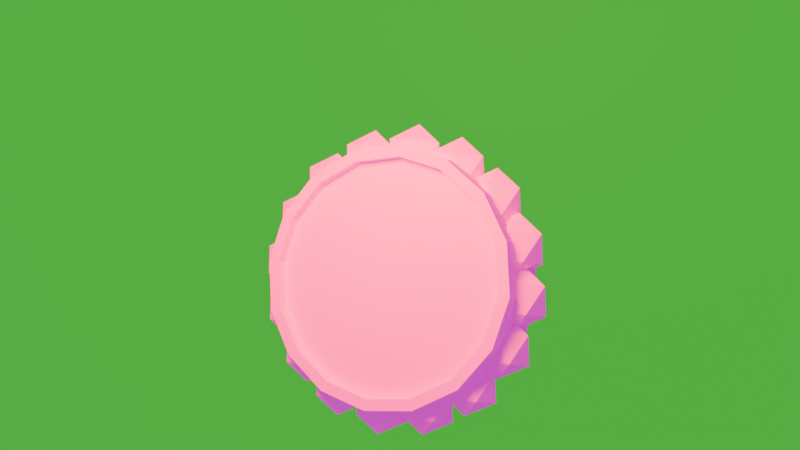 # Source: key.blend  (saved by Blender 4.2.66; exported with 4.5.12 LTS)
import bpy
from mathutils import Matrix  # noqa: F401  (used for matrix-valued properties, if any)

bpy.ops.wm.read_factory_settings(use_empty=True)
scene = bpy.context.scene
scene.name = 'Scene'

# ---- collections
col_key = bpy.data.collections.new('key'); scene.collection.children.link(col_key)
col_key.hide_render = True
col_biscuit = bpy.data.collections.new('biscuit'); scene.collection.children.link(col_biscuit)

# ---- images (referenced by path relative to the original .blend; pixels are not part of the script)
import os
ASSET_DIR = os.environ.get("B2B_ASSET_DIR", "")  # directory of the original .blend (textures are referenced by path, not embedded)
HERE = os.path.dirname(os.path.abspath(__file__))  # packed textures are extracted next to this script under _unpacked/

def load_image(name, relpath, width, height, colorspace="sRGB"):
    """Load a texture the original file referenced (path relative to the .blend, or extracted next to this script)."""
    p = next((c for c in (os.path.join(HERE, relpath), os.path.join(ASSET_DIR, relpath)) if relpath and os.path.exists(c)), "")
    if p:
        img = bpy.data.images.load(p, check_existing=True)
        img.name = name
    else:  # same state as the original file: an image datablock whose file is absent (Cycles renders it pink)
        img = bpy.data.images.new(name, width, height)
        img.source = "FILE"
        img.filepath = "//" + (relpath or name)
    img.colorspace_settings.name = colorspace
    return img
img_tex_png = load_image('tex.png', 'tex.png', 1024, 1024, 'sRGB')
img_cookie_tex_png = load_image('cookie tex.png', 'cookie tex.png', 1024, 1024, 'sRGB')

# ---- materials (node trees are filled in below, after node groups)
mat_material = bpy.data.materials.new('Material')
mat_gold = bpy.data.materials.new('gold')
mat_cookie = bpy.data.materials.new('cookie')

# ---- node groups
ng_spawner = bpy.data.node_groups.new('spawner', 'GeometryNodeTree')
_s = ng_spawner.interface.new_socket(name='Geometry', in_out='OUTPUT', socket_type='NodeSocketGeometry')
_s = ng_spawner.interface.new_socket(name='Geometry', in_out='INPUT', socket_type='NodeSocketGeometry')
ng_spawner.is_modifier = True
# nodes of 'spawner' reference scene objects; filled in after objects exist

# ---- material node trees
mat_material.use_nodes = True; mat_material.node_tree.nodes.clear()
_N = mat_material.node_tree.nodes; _L = mat_material.node_tree.links
n0 = _N.new('ShaderNodeBsdfPrincipled'); n0.name = 'Principled BSDF'; n0.location = (10, 300)
n0.inputs[0].default_value = (0.009503, 0.8001, 0.01695, 1.0)
n1 = _N.new('ShaderNodeOutputMaterial'); n1.name = 'Material Output'; n1.location = (300, 300)
_L.new(n0.outputs[0], n1.inputs[0])
n1.is_active_output = True
mat_gold.use_nodes = True; mat_gold.node_tree.nodes.clear()
_N = mat_gold.node_tree.nodes; _L = mat_gold.node_tree.links
n0 = _N.new('ShaderNodeBsdfPrincipled'); n0.name = 'Principled BSDF'; n0.location = (10, 300)
n0.inputs[1].default_value = 0.7591
n0.inputs[2].default_value = 0.4459
n1 = _N.new('ShaderNodeOutputMaterial'); n1.name = 'Material Output'; n1.location = (300, 300)
n2 = _N.new('ShaderNodeTexImage'); n2.name = 'Image Texture'; n2.location = (-280, 275)
n2.image = img_tex_png
n2.interpolation = 'Closest'
_L.new(n0.outputs[0], n1.inputs[0])
_L.new(n2.outputs[0], n0.inputs[0])
n1.is_active_output = True
mat_cookie.use_nodes = True; mat_cookie.node_tree.nodes.clear()
_N = mat_cookie.node_tree.nodes; _L = mat_cookie.node_tree.links
n0 = _N.new('ShaderNodeBsdfPrincipled'); n0.name = 'Principled BSDF'; n0.location = (10, 300)
n0.inputs[2].default_value = 1.0
n0.inputs[3].default_value = 1.32
n1 = _N.new('ShaderNodeOutputMaterial'); n1.name = 'Material Output'; n1.location = (300, 300)
n2 = _N.new('ShaderNodeTexImage'); n2.name = 'Image Texture'; n2.location = (-280, 275)
n2.image = img_cookie_tex_png
n2.interpolation = 'Closest'
_L.new(n0.outputs[0], n1.inputs[0])
_L.new(n2.outputs[0], n0.inputs[0])
n1.is_active_output = True

# ---- world
world_world = bpy.data.worlds.new('World'); scene.world = world_world
world_world.use_nodes = True; world_world.node_tree.nodes.clear()
_N = world_world.node_tree.nodes; _L = world_world.node_tree.links
n0 = _N.new('ShaderNodeOutputWorld'); n0.name = 'World Output'; n0.location = (300, 300)
n1 = _N.new('ShaderNodeBackground'); n1.name = 'Background'; n1.location = (10, 300)
n1.inputs[0].default_value = (0.3848, 0.3388, 0.3358, 1.0)
n1.inputs[1].default_value = 2.0
_L.new(n1.outputs[0], n0.inputs[0])
n0.is_active_output = True
world_world.color = (0.05088, 0.05088, 0.05088)
world_world.sun_shadow_jitter_overblur = 0.0

# ---- cameras
cam_camera = bpy.data.cameras.new('Camera')
cam_camera.clip_end = 100.0
cam_camera.ortho_scale = 7.314

# ---- lights
light_point = bpy.data.lights.new('Point', 'POINT')
light_point.color = (1.0, 0.1165, 0.01605)
light_point.energy = 2500.0
light_point.shadow_soft_size = 0.86

# ---- meshes
me_plane = bpy.data.meshes.new('Plane')
me_plane.from_pydata([(-1.0, -1.0, 0.0), (1.0, -1.0, 0.0), (-1.0, 1.0, 0.0), (1.0, 1.0, 0.0)], [], [(0, 1, 3, 2)])
_uv = me_plane.uv_layers.new(name='UVMap')
_uv.uv.foreach_set('vector', [0.0, 0.0, 1.0, 0.0, 1.0, 1.0, 0.0, 1.0])
me_plane.materials.append(mat_material)
me_plane.update()
me_cylinder = bpy.data.meshes.new('Cylinder')
me_cylinder.from_pydata([(0.0, 0.1683, -0.4365), (0.0, 0.1683, 1.259), (0.1458, 0.08415, -0.4365), (0.1458, 0.08415, 1.259), (0.1458, -0.08415, -0.4365), (0.1458, -0.08415, 1.259), (0.0, -0.1683, -0.4365), (0.0, -0.1683, 1.259), (-0.1458, -0.08415, -0.4365), (-0.1458, -0.08415, 1.259), (-0.1458, 0.08415, -0.4365), (-0.1458, 0.08415, 1.259), (0.0, 0.2077, -0.4365), (0.1798, 0.1038, -0.4365), (0.1798, -0.1038, -0.4365), (0.0, -0.2077, -0.4365), (-0.1798, -0.1038, -0.4365), (-0.1798, 0.1038, -0.4365), (0.0, 0.2077, -0.5774), (0.1798, 0.1038, -0.5774), (0.1798, -0.1038, -0.5774), (0.0, -0.2077, -0.5774), (-0.1798, -0.1038, -0.5774), (-0.1798, 0.1038, -0.5774), (0.0, 0.2682, -0.5774), (0.2323, 0.1341, -0.5774), (0.2323, -0.1341, -0.5774), (0.0, -0.2682, -0.5774), (-0.2323, -0.1341, -0.5774), (-0.2323, 0.1341, -0.5774), (-1.155e-07, 0.2682, -1.493), (0.2323, 0.1341, -1.493), (0.2323, -0.1341, -1.493), (-1.155e-07, -0.2682, -1.493), (-0.2323, -0.1341, -1.493), (-0.2323, 0.1341, -1.493)], [], [(0, 1, 3, 2), (2, 3, 5, 4), (4, 5, 7, 6), (6, 7, 9, 8), (3, 1, 11, 9, 7, 5), (8, 9, 11, 10), (10, 11, 1, 0), (2, 4, 14, 13), (12, 13, 19, 18), (8, 10, 17, 16), (0, 2, 13, 12), (4, 6, 15, 14), (10, 0, 12, 17), (6, 8, 16, 15), (22, 23, 29, 28), (17, 12, 18, 23), (15, 16, 22, 21), (13, 14, 20, 19), (16, 17, 23, 22), (14, 15, 21, 20), (29, 24, 30, 35), (20, 21, 27, 26), (18, 19, 25, 24), (23, 18, 24, 29), (21, 22, 28, 27), (19, 20, 26, 25), (30, 31, 32, 33, 34, 35), (27, 28, 34, 33), (25, 26, 32, 31), (28, 29, 35, 34), (26, 27, 33, 32), (24, 25, 31, 30)])
_uv = me_cylinder.uv_layers.new(name='UVMap')
_uv.uv.foreach_set('vector', [-0.8114, -1.097, -0.8114, -0.5099, -0.8697, -0.5099, -0.8697, -1.097, -0.8697, -1.097, -0.8697, -0.5099, -0.9279, -0.5099, -0.9279, -1.097, -0.5782, -1.097, -0.5782, -0.5099, -0.6365, -0.5099, -0.6365, -1.097, -0.6365, -1.097, -0.6365, -0.5099, -0.6948, -0.5099, -0.6948, -1.097, 0.5501, 0.5289, 0.5, 0.5578, 0.4499, 0.5289, 0.4499, 0.4711, 0.5, 0.4422, 0.5501, 0.4711, -0.6948, -1.097, -0.6948, -0.5099, -0.7531, -0.5099, -0.7531, -1.097, -0.7531, -1.097, -0.7531, -0.5099, -0.8114, -0.5099, -0.8114, -1.097, 0.5676, 0.539, 0.5676, 0.461, 0.5834, 0.4519, 0.5834, 0.5481, -0.4276, -1.097, -0.4995, -1.097, -0.4995, -1.146, -0.4276, -1.146, 0.4324, 0.461, 0.4324, 0.539, 0.4166, 0.5481, 0.4166, 0.4519, 0.5, 0.578, 0.5676, 0.539, 0.5834, 0.5481, 0.5, 0.5963, 0.5676, 0.461, 0.5, 0.422, 0.5, 0.4037, 0.5834, 0.4519, 0.4324, 0.539, 0.5, 0.578, 0.5, 0.5963, 0.4166, 0.5481, 0.5, 0.422, 0.4324, 0.461, 0.4166, 0.4519, 0.5, 0.4037, 0.4166, 0.4519, 0.4166, 0.5481, 0.3923, 0.5622, 0.3923, 0.4378, -0.7872, -1.097, -0.8591, -1.097, -0.8591, -1.146, -0.7872, -1.146, -0.6433, -1.097, -0.7152, -1.097, -0.7152, -1.146, -0.6433, -1.146, -0.4995, -1.097, -0.5714, -1.097, -0.5714, -1.146, -0.4995, -1.146, -0.7152, -1.097, -0.7872, -1.097, -0.7872, -1.146, -0.7152, -1.146, -0.5714, -1.097, -0.6433, -1.097, -0.6433, -1.146, -0.5714, -1.146, 0.4893, -0.3744, 0.3856, -0.3744, 0.3856, -0.7281, 0.4893, -0.7281, 0.5834, 0.4519, 0.5, 0.4037, 0.5, 0.3756, 0.6077, 0.4378, 0.5, 0.5963, 0.5834, 0.5481, 0.6077, 0.5622, 0.5, 0.6244, 0.4166, 0.5481, 0.5, 0.5963, 0.5, 0.6244, 0.3923, 0.5622, 0.5, 0.4037, 0.4166, 0.4519, 0.3923, 0.4378, 0.5, 0.3756, 0.5834, 0.5481, 0.5834, 0.4519, 0.6077, 0.4378, 0.6077, 0.5622, 0.5, 0.5679, 0.5588, 0.5339, 0.5588, 0.4661, 0.5, 0.4321, 0.4412, 0.4661, 0.4412, 0.5339, 0.6965, -0.3744, 0.5929, -0.3744, 0.5929, -0.7281, 0.6965, -0.7281, 0.282, -0.3744, 0.1783, -0.3744, 0.1783, -0.7281, 0.282, -0.7281, 0.5929, -0.3744, 0.4893, -0.3744, 0.4893, -0.7281, 0.5929, -0.7281, 0.8002, -0.3744, 0.6965, -0.3744, 0.6965, -0.7281, 0.8002, -0.7281, 0.3856, -0.3744, 0.282, -0.3744, 0.282, -0.7281, 0.3856, -0.7281])
me_cylinder.materials.append(mat_gold)
me_cylinder.update()
me_circle = bpy.data.meshes.new('Circle')
me_circle.from_pydata([(-0.1101, 0.6346, 1.836), (-0.1101, 0.3173, 2.386), (-0.1101, -0.3173, 2.386), (-0.1101, -0.6346, 1.836), (-0.1101, -0.3173, 1.286), (-0.1101, 0.3173, 1.286), (-0.1101, 0.3969, 1.836), (-0.1101, 0.1984, 2.18), (-0.1101, -0.1984, 2.18), (-0.1101, -0.3969, 1.836), (-0.1101, -0.1984, 1.492), (-0.1101, 0.1984, 1.492), (0.1101, 0.3173, 2.386), (0.1101, 0.6346, 1.836), (0.1101, -0.3173, 2.386), (0.1101, -0.6346, 1.836), (0.1101, -0.3173, 1.286), (0.1101, 0.3173, 1.286), (0.1101, 0.1984, 2.18), (0.1101, 0.3969, 1.836), (0.1101, -0.1984, 2.18), (0.1101, -0.3969, 1.836), (0.1101, -0.1984, 1.492), (0.1101, 0.1984, 1.492), (-1.599e-08, -0.3392, 2.423), (2.837e-08, -0.6784, 1.836), (7.272e-08, -0.3392, 1.248), (2.837e-08, 0.6784, 1.836), (-1.599e-08, 0.3392, 2.423), (7.272e-08, 0.3392, 1.248), (5.584e-08, -0.1847, 1.516), (2.837e-08, -0.3694, 1.836), (8.946e-10, 0.1847, 2.156), (2.837e-08, 0.3694, 1.836), (5.584e-08, 0.1847, 1.516), (8.946e-10, -0.1847, 2.156)], [], [(2, 8, 7, 1), (5, 11, 10, 4), (3, 9, 8, 2), (1, 7, 6, 0), (0, 6, 11, 5), (4, 10, 9, 3), (14, 12, 18, 20), (17, 16, 22, 23), (15, 14, 20, 21), (12, 13, 19, 18), (13, 17, 23, 19), (16, 15, 21, 22), (25, 24, 14, 15), (31, 30, 22, 21), (33, 32, 18, 19), (26, 25, 15, 16), (30, 34, 23, 22), (28, 27, 13, 12), (32, 35, 20, 18), (29, 26, 16, 17), (34, 33, 19, 23), (24, 28, 12, 14), (35, 31, 21, 20), (27, 29, 17, 13), (0, 5, 29, 27), (2, 1, 28, 24), (5, 4, 26, 29), (1, 0, 27, 28), (4, 3, 25, 26), (3, 2, 24, 25), (8, 9, 31, 35), (11, 6, 33, 34), (7, 8, 35, 32), (10, 11, 34, 30), (6, 7, 32, 33), (9, 10, 30, 31)])
_uv = me_circle.uv_layers.new(name='UVMap')
_uv.uv.foreach_set('vector', [0.3454, 0.7678, 0.4033, 0.6675, 0.5967, 0.6675, 0.6546, 0.7678, 0.6546, 0.2322, 0.5967, 0.3325, 0.4033, 0.3325, 0.3454, 0.2322, 0.1908, 0.5, 0.3066, 0.5, 0.4033, 0.6675, 0.3454, 0.7678, 0.6546, 0.7678, 0.5967, 0.6675, 0.6934, 0.5, 0.8092, 0.5, 0.8092, 0.5, 0.6934, 0.5, 0.5967, 0.3325, 0.6546, 0.2322, 0.3454, 0.2322, 0.4033, 0.3325, 0.3066, 0.5, 0.1908, 0.5, 0.3454, 0.7678, 0.6546, 0.7678, 0.5967, 0.6675, 0.4033, 0.6675, 0.6546, 0.2322, 0.3454, 0.2322, 0.4033, 0.3325, 0.5967, 0.3325, 0.1908, 0.5, 0.3454, 0.7678, 0.4033, 0.6675, 0.3066, 0.5, 0.6546, 0.7678, 0.8092, 0.5, 0.6934, 0.5, 0.5967, 0.6675, 0.8092, 0.5, 0.6546, 0.2322, 0.5967, 0.3325, 0.6934, 0.5, 0.3454, 0.2322, 0.1908, 0.5, 0.3066, 0.5, 0.4033, 0.3325, 0.5, 0.5, 0.5, 0.8013, 0.5565, 0.7819, 0.5565, 0.5, 0.5, 0.5, 0.5, 0.3359, 0.5565, 0.3237, 0.5565, 0.5, 0.5, 0.5, 0.5, 0.6641, 0.5565, 0.6763, 0.5565, 0.5, 0.5, 0.1987, 0.5, 0.5, 0.5565, 0.5, 0.5565, 0.2181, 0.4938, 1.25, 0.4938, 1.412, 0.5421, 1.418, 0.5421, 1.244, 0.5, 0.8013, 0.5, 0.5, 0.5565, 0.5, 0.5565, 0.7819, 0.5, 0.581, 0.5, 0.419, 0.5483, 0.413, 0.5483, 0.587, 0.4938, 1.48, 0.4938, 1.182, 0.5421, 1.192, 0.5421, 1.47, 0.5, 0.3359, 0.5, 0.5, 0.5565, 0.5, 0.5565, 0.3237, 0.4938, 1.182, 0.4938, 1.48, 0.5421, 1.47, 0.5421, 1.192, 0.5, 0.6641, 0.5, 0.5, 0.5565, 0.5, 0.5565, 0.6763, 0.5, 0.5, 0.5, 0.1987, 0.5565, 0.2181, 0.5565, 0.5, 0.4435, 0.5, 0.4435, 0.2181, 0.5, 0.1987, 0.5, 0.5, 0.4455, 1.192, 0.4455, 1.47, 0.4938, 1.48, 0.4938, 1.182, 0.4455, 1.47, 0.4455, 1.192, 0.4938, 1.182, 0.4938, 1.48, 0.4435, 0.7819, 0.4435, 0.5, 0.5, 0.5, 0.5, 0.8013, 0.4435, 0.2181, 0.4435, 0.5, 0.5, 0.5, 0.5, 0.1987, 0.4435, 0.5, 0.4435, 0.7819, 0.5, 0.8013, 0.5, 0.5, 0.4435, 0.6763, 0.4435, 0.5, 0.5, 0.5, 0.5, 0.6641, 0.4435, 0.3237, 0.4435, 0.5, 0.5, 0.5, 0.5, 0.3359, 0.4517, 0.587, 0.4517, 0.413, 0.5, 0.419, 0.5, 0.581, 0.4455, 1.244, 0.4455, 1.418, 0.4938, 1.412, 0.4938, 1.25, 0.4435, 0.5, 0.4435, 0.6763, 0.5, 0.6641, 0.5, 0.5, 0.4435, 0.5, 0.4435, 0.3237, 0.5, 0.3359, 0.5, 0.5])
me_circle.materials.append(mat_gold)
me_circle.update()
me_circle_001 = bpy.data.meshes.new('Circle.001')
me_circle_001.from_pydata([(0.0, 0.3049, 0.9042), (-0.264, 0.1524, 0.9042), (-0.264, -0.1524, 0.9042), (0.0, -0.3049, 0.9042), (0.264, -0.1524, 0.9042), (0.264, 0.1524, 0.9042), (0.0, 0.1913, 0.9042), (-0.1656, 0.09563, 0.9042), (-0.1656, -0.09563, 0.9042), (0.0, -0.1913, 0.9042), (0.1656, -0.09563, 0.9042), (0.1656, 0.09563, 0.9042), (-0.264, 0.1524, 1.031), (0.0, 0.3049, 1.031), (-0.264, -0.1524, 1.031), (0.0, -0.3049, 1.031), (0.264, -0.1524, 1.031), (0.264, 0.1524, 1.031), (-0.1656, 0.09563, 1.031), (0.0, 0.1913, 1.031), (-0.1656, -0.09563, 1.031), (0.0, -0.1913, 1.031), (0.1656, -0.09563, 1.031), (0.1656, 0.09563, 1.031)], [], [(4, 10, 11, 5), (2, 8, 9, 3), (0, 6, 7, 1), (5, 11, 6, 0), (3, 9, 10, 4), (1, 7, 8, 2), (16, 17, 23, 22), (14, 15, 21, 20), (13, 12, 18, 19), (17, 13, 19, 23), (15, 16, 22, 21), (12, 14, 20, 18), (5, 0, 13, 17), (2, 3, 15, 14), (10, 9, 21, 22), (7, 6, 19, 18), (3, 4, 16, 15), (11, 10, 22, 23), (0, 1, 12, 13), (8, 7, 18, 20), (4, 5, 17, 16), (6, 11, 23, 19), (1, 2, 14, 12), (9, 8, 20, 21)])
_uv = me_circle_001.uv_layers.new(name='UVMap')
_uv.uv.foreach_set('vector', [0.1662, 0.2446, 0.2232, 0.2776, 0.2232, 0.3884, 0.1662, 0.4214, 0.4723, 0.2446, 0.4153, 0.2776, 0.3192, 0.2221, 0.3192, 0.1563, 0.3192, 0.5097, 0.3192, 0.4439, 0.4153, 0.3884, 0.4723, 0.4214, 0.1662, 0.4214, 0.2232, 0.3884, 0.3192, 0.4439, 0.3192, 0.5097, 0.3192, 0.1563, 0.3192, 0.2221, 0.2232, 0.2776, 0.1662, 0.2446, 0.4723, 0.4214, 0.4153, 0.3884, 0.4153, 0.2776, 0.4723, 0.2446, 0.7784, 0.2446, 0.7784, 0.4214, 0.7214, 0.3884, 0.7214, 0.2776, 0.4723, 0.2446, 0.6254, 0.1563, 0.6254, 0.2221, 0.5293, 0.2776, 0.6254, 0.5097, 0.4723, 0.4214, 0.5293, 0.3884, 0.6254, 0.4439, 0.7784, 0.4214, 0.6254, 0.5097, 0.6254, 0.4439, 0.7214, 0.3884, 0.6254, 0.1563, 0.7784, 0.2446, 0.7214, 0.2776, 0.6254, 0.2221, 0.4723, 0.4214, 0.4723, 0.2446, 0.5293, 0.2776, 0.5293, 0.3884, 0.185, 0.634, 0.185, 0.8521, 0.1349, 0.8521, 0.1349, 0.634, 0.8651, 0.416, 0.8651, 0.525, 0.815, 0.525, 0.815, 0.416, 0.2565, 0.6761, 0.2565, 0.7315, 0.2113, 0.7315, 0.2113, 0.6761, 0.3921, 0.5097, 0.3921, 0.6206, 0.3469, 0.6206, 0.3469, 0.5097, 0.2854, 0.525, 0.2854, 0.743, 0.2352, 0.743, 0.2352, 0.525, 0.2565, 0.5652, 0.2565, 0.6761, 0.2113, 0.6761, 0.2113, 0.5652, 0.8651, 0.08888, 0.8651, 0.1979, 0.815, 0.1979, 0.815, 0.08888, 0.3469, 0.6206, 0.3469, 0.6761, 0.3017, 0.6761, 0.3017, 0.6206, 0.185, 0.525, 0.185, 0.634, 0.1349, 0.634, 0.1349, 0.525, 0.2565, 0.5097, 0.2565, 0.5652, 0.2113, 0.5652, 0.2113, 0.5097, 0.8651, 0.1979, 0.8651, 0.416, 0.815, 0.416, 0.815, 0.1979, 0.3469, 0.5097, 0.3469, 0.6206, 0.3017, 0.6206, 0.3017, 0.5097])
me_circle_001.materials.append(mat_gold)
me_circle_001.update()
me_circle_002 = bpy.data.meshes.new('Circle.002')
me_circle_002.from_pydata([(0.0, 0.2382, 0.707), (-0.2063, 0.1191, 0.707), (-0.2063, -0.1191, 0.707), (0.0, -0.2382, 0.707), (0.2063, -0.1191, 0.707), (0.2063, 0.1191, 0.707), (0.0, 0.1494, 0.707), (-0.1294, 0.07472, 0.707), (-0.1294, -0.07472, 0.707), (0.0, -0.1494, 0.707), (0.1294, -0.07472, 0.707), (0.1294, 0.07472, 0.707), (-0.2063, 0.1191, 0.8062), (0.0, 0.2382, 0.8062), (-0.2063, -0.1191, 0.8062), (0.0, -0.2382, 0.8062), (0.2063, -0.1191, 0.8062), (0.2063, 0.1191, 0.8062), (-0.1294, 0.07472, 0.8062), (0.0, 0.1494, 0.8062), (-0.1294, -0.07472, 0.8062), (0.0, -0.1494, 0.8062), (0.1294, -0.07472, 0.8062), (0.1294, 0.07472, 0.8062)], [], [(4, 10, 11, 5), (2, 8, 9, 3), (0, 6, 7, 1), (5, 11, 6, 0), (3, 9, 10, 4), (1, 7, 8, 2), (16, 17, 23, 22), (14, 15, 21, 20), (13, 12, 18, 19), (17, 13, 19, 23), (15, 16, 22, 21), (12, 14, 20, 18), (5, 0, 13, 17), (2, 3, 15, 14), (10, 9, 21, 22), (7, 6, 19, 18), (3, 4, 16, 15), (11, 10, 22, 23), (0, 1, 12, 13), (8, 7, 18, 20), (4, 5, 17, 16), (6, 11, 23, 19), (1, 2, 14, 12), (9, 8, 20, 21)])
_uv = me_circle_002.uv_layers.new(name='UVMap')
_uv.uv.foreach_set('vector', [0.2435, 0.297, 0.2874, 0.3223, 0.2874, 0.4075, 0.2435, 0.4328, 0.4787, 0.297, 0.4349, 0.3223, 0.3611, 0.2797, 0.3611, 0.2291, 0.3611, 0.5006, 0.3611, 0.45, 0.4349, 0.4075, 0.4787, 0.4328, 0.2435, 0.4328, 0.2874, 0.4075, 0.3611, 0.45, 0.3611, 0.5006, 0.3611, 0.2291, 0.3611, 0.2797, 0.2874, 0.3223, 0.2435, 0.297, 0.4787, 0.4328, 0.4349, 0.4075, 0.4349, 0.3223, 0.4787, 0.297, 0.7139, 0.297, 0.7139, 0.4328, 0.6701, 0.4075, 0.6701, 0.3223, 0.4787, 0.297, 0.5963, 0.2291, 0.5963, 0.2797, 0.5225, 0.3223, 0.5963, 0.5006, 0.4787, 0.4328, 0.5225, 0.4075, 0.5963, 0.45, 0.7139, 0.4328, 0.5963, 0.5006, 0.5963, 0.45, 0.6701, 0.4075, 0.5963, 0.2291, 0.7139, 0.297, 0.6701, 0.3223, 0.5963, 0.2797, 0.4787, 0.4328, 0.4787, 0.297, 0.5225, 0.3223, 0.5225, 0.4075, 0.258, 0.5961, 0.258, 0.7636, 0.2195, 0.7636, 0.2195, 0.5961, 0.7805, 0.4286, 0.7805, 0.5123, 0.742, 0.5123, 0.742, 0.4286, 0.313, 0.6284, 0.313, 0.671, 0.2782, 0.671, 0.2782, 0.6284, 0.4171, 0.5006, 0.4171, 0.5858, 0.3824, 0.5858, 0.3824, 0.5006, 0.3352, 0.5123, 0.3352, 0.6799, 0.2966, 0.6799, 0.2966, 0.5123, 0.313, 0.5432, 0.313, 0.6284, 0.2782, 0.6284, 0.2782, 0.5432, 0.7805, 0.1773, 0.7805, 0.2611, 0.742, 0.2611, 0.742, 0.1773, 0.3824, 0.5858, 0.3824, 0.6284, 0.3477, 0.6284, 0.3477, 0.5858, 0.258, 0.5123, 0.258, 0.5961, 0.2195, 0.5961, 0.2195, 0.5123, 0.313, 0.5006, 0.313, 0.5432, 0.2782, 0.5432, 0.2782, 0.5006, 0.7805, 0.2611, 0.7805, 0.4286, 0.742, 0.4286, 0.742, 0.2611, 0.3824, 0.5006, 0.3824, 0.5858, 0.3477, 0.5858, 0.3477, 0.5006])
me_circle_002.materials.append(mat_gold)
me_circle_002.update()
me_circle_003 = bpy.data.meshes.new('Circle.003')
me_circle_003.from_pydata([(0.0, 0.2382, 0.5237), (-0.2063, 0.1191, 0.5237), (-0.2063, -0.1191, 0.5237), (0.0, -0.2382, 0.5237), (0.2063, -0.1191, 0.5237), (0.2063, 0.1191, 0.5237), (0.0, 0.1494, 0.5237), (-0.1294, 0.07472, 0.5237), (-0.1294, -0.07472, 0.5237), (0.0, -0.1494, 0.5237), (0.1294, -0.07472, 0.5237), (0.1294, 0.07472, 0.5237), (-0.2063, 0.1191, 0.6229), (0.0, 0.2382, 0.6229), (-0.2063, -0.1191, 0.6229), (0.0, -0.2382, 0.6229), (0.2063, -0.1191, 0.6229), (0.2063, 0.1191, 0.6229), (-0.1294, 0.07472, 0.6229), (0.0, 0.1494, 0.6229), (-0.1294, -0.07472, 0.6229), (0.0, -0.1494, 0.6229), (0.1294, -0.07472, 0.6229), (0.1294, 0.07472, 0.6229)], [], [(4, 10, 11, 5), (2, 8, 9, 3), (0, 6, 7, 1), (5, 11, 6, 0), (3, 9, 10, 4), (1, 7, 8, 2), (16, 17, 23, 22), (14, 15, 21, 20), (13, 12, 18, 19), (17, 13, 19, 23), (15, 16, 22, 21), (12, 14, 20, 18), (5, 0, 13, 17), (2, 3, 15, 14), (10, 9, 21, 22), (7, 6, 19, 18), (3, 4, 16, 15), (11, 10, 22, 23), (0, 1, 12, 13), (8, 7, 18, 20), (4, 5, 17, 16), (6, 11, 23, 19), (1, 2, 14, 12), (9, 8, 20, 21)])
_uv = me_circle_003.uv_layers.new(name='UVMap')
_uv.uv.foreach_set('vector', [0.2435, 0.297, 0.2874, 0.3223, 0.2874, 0.4075, 0.2435, 0.4328, 0.4787, 0.297, 0.4349, 0.3223, 0.3611, 0.2797, 0.3611, 0.2291, 0.3611, 0.5006, 0.3611, 0.45, 0.4349, 0.4075, 0.4787, 0.4328, 0.2435, 0.4328, 0.2874, 0.4075, 0.3611, 0.45, 0.3611, 0.5006, 0.3611, 0.2291, 0.3611, 0.2797, 0.2874, 0.3223, 0.2435, 0.297, 0.4787, 0.4328, 0.4349, 0.4075, 0.4349, 0.3223, 0.4787, 0.297, 0.7139, 0.297, 0.7139, 0.4328, 0.6701, 0.4075, 0.6701, 0.3223, 0.4787, 0.297, 0.5963, 0.2291, 0.5963, 0.2797, 0.5225, 0.3223, 0.5963, 0.5006, 0.4787, 0.4328, 0.5225, 0.4075, 0.5963, 0.45, 0.7139, 0.4328, 0.5963, 0.5006, 0.5963, 0.45, 0.6701, 0.4075, 0.5963, 0.2291, 0.7139, 0.297, 0.6701, 0.3223, 0.5963, 0.2797, 0.4787, 0.4328, 0.4787, 0.297, 0.5225, 0.3223, 0.5225, 0.4075, 0.258, 0.5961, 0.258, 0.7636, 0.2195, 0.7636, 0.2195, 0.5961, 0.7805, 0.4286, 0.7805, 0.5123, 0.742, 0.5123, 0.742, 0.4286, 0.313, 0.6284, 0.313, 0.671, 0.2782, 0.671, 0.2782, 0.6284, 0.4171, 0.5006, 0.4171, 0.5858, 0.3824, 0.5858, 0.3824, 0.5006, 0.3352, 0.5123, 0.3352, 0.6799, 0.2966, 0.6799, 0.2966, 0.5123, 0.313, 0.5432, 0.313, 0.6284, 0.2782, 0.6284, 0.2782, 0.5432, 0.7805, 0.1773, 0.7805, 0.2611, 0.742, 0.2611, 0.742, 0.1773, 0.3824, 0.5858, 0.3824, 0.6284, 0.3477, 0.6284, 0.3477, 0.5858, 0.258, 0.5123, 0.258, 0.5961, 0.2195, 0.5961, 0.2195, 0.5123, 0.313, 0.5006, 0.313, 0.5432, 0.2782, 0.5432, 0.2782, 0.5006, 0.7805, 0.2611, 0.7805, 0.4286, 0.742, 0.4286, 0.742, 0.2611, 0.3824, 0.5006, 0.3824, 0.5858, 0.3477, 0.5858, 0.3477, 0.5006])
me_circle_003.materials.append(mat_gold)
me_circle_003.update()
me_cube_002 = bpy.data.meshes.new('Cube.002')
me_cube_002.from_pydata([(-0.02671, 0.1206, -1.394), (-0.02671, 0.1206, -0.7367), (-0.02671, 0.4916, -1.394), (-0.02671, 0.4916, -0.7367), (0.02671, 0.1206, -1.394), (0.02671, 0.1206, -0.7367), (0.02671, 0.4916, -1.394), (0.02671, 0.4916, -0.7367), (-0.05128, 0.5565, -0.7367), (-0.05128, 0.5565, -1.394), (0.05128, 0.5565, -1.394), (0.05128, 0.5565, -0.7367), (-0.02671, 0.1206, -1.263), (-0.02671, 0.1206, -1.096), (-0.02671, 0.1206, -0.9997), (-0.02671, 0.1206, -0.9029), (-0.02671, 0.4916, -0.9029), (-0.02671, 0.4916, -0.9997), (-0.02671, 0.4916, -1.096), (-0.02671, 0.4916, -1.263), (0.02671, 0.4916, -0.9029), (0.02671, 0.4916, -0.9997), (0.02671, 0.4916, -1.096), (0.02671, 0.4916, -1.263), (0.02671, 0.1206, -0.9029), (0.02671, 0.1206, -0.9997), (0.02671, 0.1206, -1.096), (0.02671, 0.1206, -1.263), (-0.05128, 0.5565, -0.9029), (-0.05128, 0.5565, -0.9997), (-0.05128, 0.5565, -1.096), (-0.05128, 0.5565, -1.263), (0.05128, 0.5565, -0.9029), (0.05128, 0.5565, -0.9997), (0.05128, 0.5565, -1.096), (0.05128, 0.5565, -1.263), (-0.05128, 0.7491, -1.263), (-0.05128, 0.7491, -1.394), (0.05128, 0.7491, -1.394), (0.05128, 0.7491, -1.263), (-0.05128, 0.6607, -0.9997), (-0.05128, 0.6607, -1.096), (0.05128, 0.6607, -0.9997), (0.05128, 0.6607, -1.096), (-0.05128, 0.6261, -0.7367), (0.05128, 0.6261, -0.7367), (-0.05128, 0.6261, -0.9029), (0.05128, 0.6261, -0.9029)], [], [(15, 1, 3, 16), (23, 6, 10, 35), (20, 7, 5, 24), (2, 6, 4, 0), (7, 3, 1, 5), (6, 2, 9, 10), (3, 7, 11, 8), (16, 3, 8, 28), (2, 19, 31, 9), (19, 18, 30, 31), (18, 17, 29, 30), (17, 16, 28, 29), (6, 23, 27, 4), (23, 22, 26, 27), (22, 21, 25, 26), (21, 20, 24, 25), (7, 20, 32, 11), (20, 21, 33, 32), (21, 22, 34, 33), (22, 23, 35, 34), (0, 12, 19, 2), (12, 13, 18, 19), (13, 14, 17, 18), (14, 15, 16, 17), (29, 28, 32, 33), (31, 30, 34, 35), (35, 10, 38, 39), (29, 33, 42, 40), (32, 28, 46, 47), (37, 36, 39, 38), (10, 9, 37, 38), (9, 31, 36, 37), (31, 35, 39, 36), (41, 40, 42, 43), (34, 30, 41, 43), (33, 34, 43, 42), (30, 29, 40, 41), (45, 47, 46, 44), (11, 32, 47, 45), (8, 11, 45, 44), (28, 8, 44, 46)])
_uv = me_cube_002.uv_layers.new(name='UVMap')
_uv.uv.foreach_set('vector', [0.6096, 0.5603, 0.6096, 0.6219, 0.4766, 0.6219, 0.4766, 0.5603, 0.4817, 0.4268, 0.4817, 0.3781, 0.4608, 0.3781, 0.4608, 0.4268, 0.4817, 0.5603, 0.4817, 0.6219, 0.6147, 0.6219, 0.6147, 0.5603, 0.4896, 0.5211, 0.5094, 0.5211, 0.5094, 0.3834, 0.4896, 0.3834, 0.5094, 0.5211, 0.4896, 0.5211, 0.4896, 0.3834, 0.5094, 0.3834, 0.5094, 0.5211, 0.4896, 0.5211, 0.4805, 0.5451, 0.5185, 0.5451, 0.4896, 0.5211, 0.5094, 0.5211, 0.5185, 0.5451, 0.4805, 0.5451, 0.4766, 0.5603, 0.4766, 0.6219, 0.451, 0.6219, 0.451, 0.5603, 0.4766, 0.3781, 0.4766, 0.4268, 0.451, 0.4268, 0.451, 0.3781, 0.4766, 0.4268, 0.4766, 0.4885, 0.451, 0.4885, 0.451, 0.4268, 0.4766, 0.4885, 0.4766, 0.5244, 0.451, 0.5244, 0.451, 0.4885, 0.4766, 0.5244, 0.4766, 0.5603, 0.451, 0.5603, 0.451, 0.5244, 0.4817, 0.3781, 0.4817, 0.4268, 0.6147, 0.4268, 0.6147, 0.3781, 0.4817, 0.4268, 0.4817, 0.4885, 0.6147, 0.4885, 0.6147, 0.4268, 0.4817, 0.4885, 0.4817, 0.5244, 0.6147, 0.5244, 0.6147, 0.4885, 0.4817, 0.5244, 0.4817, 0.5603, 0.6147, 0.5603, 0.6147, 0.5244, 0.4817, 0.6219, 0.4817, 0.5603, 0.4608, 0.5603, 0.4608, 0.6219, 0.4817, 0.5603, 0.4817, 0.5244, 0.4608, 0.5244, 0.4608, 0.5603, 0.4817, 0.5244, 0.4817, 0.4885, 0.4608, 0.4885, 0.4608, 0.5244, 0.4817, 0.4885, 0.4817, 0.4268, 0.4608, 0.4268, 0.4608, 0.4885, 0.6096, 0.3781, 0.6096, 0.4268, 0.4766, 0.4268, 0.4766, 0.3781, 0.6096, 0.4268, 0.6096, 0.4885, 0.4766, 0.4885, 0.4766, 0.4268, 0.6096, 0.4885, 0.6096, 0.5244, 0.4766, 0.5244, 0.4766, 0.4885, 0.6096, 0.5244, 0.6096, 0.5603, 0.4766, 0.5603, 0.4766, 0.5244, 0.4805, 0.5244, 0.4805, 0.5603, 0.5185, 0.5603, 0.5185, 0.5244, 0.4805, 0.4268, 0.4805, 0.4885, 0.5185, 0.4885, 0.5185, 0.4268, 0.4608, 0.4268, 0.4608, 0.3781, 0.3918, 0.3781, 0.3918, 0.4268, 0.4805, 0.5451, 0.5185, 0.5451, 0.5185, 0.5838, 0.4805, 0.5838, 0.5185, 0.5451, 0.4805, 0.5451, 0.4805, 0.5709, 0.5185, 0.5709, 0.4805, 0.3781, 0.4805, 0.4268, 0.5185, 0.4268, 0.5185, 0.3781, 0.5185, 0.5451, 0.4805, 0.5451, 0.4805, 0.6166, 0.5185, 0.6166, 0.451, 0.3781, 0.451, 0.4268, 0.382, 0.4268, 0.382, 0.3781, 0.4805, 0.5451, 0.5185, 0.5451, 0.5185, 0.6166, 0.4805, 0.6166, 0.4805, 0.4885, 0.4805, 0.5244, 0.5185, 0.5244, 0.5185, 0.4885, 0.5185, 0.5451, 0.4805, 0.5451, 0.4805, 0.5838, 0.5185, 0.5838, 0.4608, 0.5244, 0.4608, 0.4885, 0.4235, 0.4885, 0.4235, 0.5244, 0.451, 0.4885, 0.451, 0.5244, 0.4137, 0.5244, 0.4137, 0.4885, 0.5185, 0.6219, 0.5185, 0.5603, 0.4805, 0.5603, 0.4805, 0.6219, 0.4608, 0.6219, 0.4608, 0.5603, 0.4359, 0.5603, 0.4359, 0.6219, 0.4805, 0.5451, 0.5185, 0.5451, 0.5185, 0.5709, 0.4805, 0.5709, 0.451, 0.5603, 0.451, 0.6219, 0.4261, 0.6219, 0.4261, 0.5603])
me_cube_002.materials.append(mat_gold)
me_cube_002.update()
me_cube = bpy.data.meshes.new('Cube')
me_cube.from_pydata([(-0.109, 0.2225, 0.9056), (-0.109, 0.2225, 1.036), (0.109, 0.2225, 0.9056), (0.109, 0.2225, 1.036), (-0.109, 0.0, 0.9056), (-0.109, 0.0, 1.036), (0.109, 0.0, 0.9056), (0.109, 0.0, 1.036), (-0.109, 0.2437, 1.104), (0.109, 0.2437, 1.104), (-0.109, 0.05104, 1.199), (0.109, 0.05104, 1.199), (-0.109, 0.3017, 1.153), (0.109, 0.3017, 1.153), (-0.109, 0.1905, 1.318), (0.109, 0.1905, 1.318), (-0.109, 0.3809, 1.172), (0.109, 0.3809, 1.172), (-0.109, 0.3809, 1.362), (0.109, 0.3809, 1.362), (-0.109, 0.538, 1.362), (-0.109, 0.538, 1.172), (0.109, 0.538, 1.172), (0.109, 0.538, 1.362), (-0.109, -0.2225, 0.9056), (-0.109, -0.2225, 1.036), (0.109, -0.2225, 0.9056), (0.109, -0.2225, 1.036), (-0.109, -0.2437, 1.104), (0.109, -0.2437, 1.104), (-0.109, -0.05104, 1.199), (0.109, -0.05104, 1.199), (-0.109, -0.3017, 1.153), (0.109, -0.3017, 1.153), (-0.109, -0.1905, 1.318), (0.109, -0.1905, 1.318), (-0.109, -0.3809, 1.172), (0.109, -0.3809, 1.172), (-0.109, -0.3809, 1.362), (0.109, -0.3809, 1.362), (-0.109, -0.538, 1.362), (-0.109, -0.538, 1.172), (0.109, -0.538, 1.172), (0.109, -0.538, 1.362)], [], [(4, 5, 1, 0), (0, 1, 3, 2), (3, 1, 8, 9), (0, 2, 6, 4), (2, 3, 7, 6), (11, 9, 13, 15), (5, 7, 11, 10), (1, 5, 10, 8), (7, 3, 9, 11), (14, 15, 19, 18), (8, 10, 14, 12), (10, 11, 15, 14), (9, 8, 12, 13), (17, 16, 21, 22), (13, 12, 16, 17), (15, 13, 17, 19), (12, 14, 18, 16), (22, 21, 20, 23), (19, 17, 22, 23), (16, 18, 20, 21), (18, 19, 23, 20), (4, 24, 25, 5), (24, 26, 27, 25), (27, 29, 28, 25), (24, 4, 6, 26), (26, 6, 7, 27), (31, 35, 33, 29), (5, 30, 31, 7), (25, 28, 30, 5), (7, 31, 29, 27), (34, 38, 39, 35), (28, 32, 34, 30), (30, 34, 35, 31), (29, 33, 32, 28), (37, 42, 41, 36), (33, 37, 36, 32), (35, 39, 37, 33), (32, 36, 38, 34), (42, 43, 40, 41), (39, 43, 42, 37), (36, 41, 40, 38), (38, 40, 43, 39)])
_uv = me_cube.uv_layers.new(name='UVMap')
_uv.uv.foreach_set('vector', [0.4304, 0.1628, 0.4304, 0.2349, 0.5535, 0.2349, 0.5535, 0.1628, 0.5319, 0.1047, 0.5319, 0.1767, 0.6524, 0.1767, 0.6524, 0.1047, 0.6524, 0.3532, 0.5319, 0.3532, 0.5319, 0.3183, 0.6524, 0.3183, 0.3503, 0.7048, 0.4949, 0.7048, 0.4949, 0.5571, 0.3503, 0.5571, 0.5535, 0.1628, 0.5535, 0.2349, 0.4304, 0.2349, 0.4304, 0.1628, 0.4587, 0.325, 0.5652, 0.2724, 0.5973, 0.2998, 0.5358, 0.391, 0.3503, 0.5571, 0.4949, 0.5571, 0.4949, 0.623, 0.3503, 0.623, 0.5535, 0.2349, 0.4304, 0.2349, 0.4587, 0.325, 0.5652, 0.2724, 0.4304, 0.2349, 0.5535, 0.2349, 0.5652, 0.2724, 0.4587, 0.325, 0.3503, 0.7155, 0.4949, 0.7155, 0.4949, 0.8419, 0.3503, 0.8419, 0.5652, 0.2724, 0.4587, 0.325, 0.5358, 0.391, 0.5973, 0.2998, 0.3503, 0.623, 0.4949, 0.623, 0.4949, 0.7155, 0.3503, 0.7155, 0.6524, 0.3183, 0.5319, 0.3183, 0.5319, 0.2762, 0.6524, 0.2762, 0.6524, 0.2381, 0.5319, 0.2381, 0.5319, 0.1767, 0.6524, 0.1767, 0.6524, 0.2762, 0.5319, 0.2762, 0.5319, 0.2381, 0.6524, 0.2381, 0.5358, 0.391, 0.5973, 0.2998, 0.6411, 0.3099, 0.6411, 0.4152, 0.5973, 0.2998, 0.5358, 0.391, 0.6411, 0.4152, 0.6411, 0.3099, 0.4957, 0.4505, 0.3752, 0.4505, 0.3752, 0.5558, 0.4957, 0.5558, 0.6411, 0.4152, 0.6411, 0.3099, 0.7279, 0.3099, 0.7279, 0.4152, 0.6411, 0.3099, 0.6411, 0.4152, 0.7279, 0.4152, 0.7279, 0.3099, 0.3503, 0.8419, 0.4949, 0.8419, 0.4949, 0.9461, 0.3503, 0.9461, 0.4304, 0.1628, 0.3074, 0.1628, 0.3074, 0.2349, 0.4304, 0.2349, 0.5319, 0.1047, 0.6524, 0.1047, 0.6524, 0.1767, 0.5319, 0.1767, 0.6524, 0.3532, 0.6524, 0.3183, 0.5319, 0.3183, 0.5319, 0.3532, 0.3503, 0.4095, 0.3503, 0.5571, 0.4949, 0.5571, 0.4949, 0.4095, 0.3074, 0.1628, 0.4304, 0.1628, 0.4304, 0.2349, 0.3074, 0.2349, 0.4022, 0.325, 0.3251, 0.391, 0.2636, 0.2998, 0.2957, 0.2724, 0.3503, 0.5571, 0.3503, 0.4925, 0.4949, 0.4925, 0.4949, 0.5571, 0.3074, 0.2349, 0.2957, 0.2724, 0.4022, 0.325, 0.4304, 0.2349, 0.4304, 0.2349, 0.4022, 0.325, 0.2957, 0.2724, 0.3074, 0.2349, 0.3503, 0.4, 0.3503, 0.2736, 0.4949, 0.2736, 0.4949, 0.4, 0.2957, 0.2724, 0.2636, 0.2998, 0.3251, 0.391, 0.4022, 0.325, 0.3503, 0.4925, 0.3503, 0.4, 0.4949, 0.4, 0.4949, 0.4925, 0.6524, 0.3183, 0.6524, 0.2762, 0.5319, 0.2762, 0.5319, 0.3183, 0.6524, 0.2381, 0.6524, 0.1767, 0.5319, 0.1767, 0.5319, 0.2381, 0.6524, 0.2762, 0.6524, 0.2381, 0.5319, 0.2381, 0.5319, 0.2762, 0.3251, 0.391, 0.2198, 0.4152, 0.2198, 0.3099, 0.2636, 0.2998, 0.2636, 0.2998, 0.2198, 0.3099, 0.2198, 0.4152, 0.3251, 0.391, 0.4957, 0.4505, 0.4957, 0.5558, 0.3752, 0.5558, 0.3752, 0.4505, 0.2198, 0.4152, 0.1329, 0.4152, 0.1329, 0.3099, 0.2198, 0.3099, 0.2198, 0.3099, 0.1329, 0.3099, 0.1329, 0.4152, 0.2198, 0.4152, 0.3503, 0.2736, 0.3503, 0.1694, 0.4949, 0.1694, 0.4949, 0.2736])
me_cube.materials.append(mat_gold)
me_cube.update()
me_cube_003 = bpy.data.meshes.new('Cube.003')
me_cube_003.from_pydata([(-0.109, 0.2225, 0.9056), (-0.109, 0.2225, 0.817), (0.109, 0.2225, 0.9056), (0.109, 0.2225, 0.817), (-0.109, -4.243e-08, 0.9056), (-0.109, -4.243e-08, 0.817), (0.109, 4.243e-08, 0.9056), (0.109, 4.243e-08, 0.817), (-0.109, 0.2437, 0.7709), (0.109, 0.2437, 0.7709), (-0.109, 0.05104, 0.7062), (0.109, 0.05104, 0.7062), (-0.109, 0.3017, 0.7371), (0.109, 0.3017, 0.7371), (-0.109, 0.1905, 0.625), (0.109, 0.1905, 0.625), (-0.109, 0.3809, 0.7248), (0.109, 0.3809, 0.7248), (-0.109, 0.3809, 0.5953), (0.109, 0.3809, 0.5953), (-0.109, 0.538, 0.5953), (-0.109, 0.538, 0.7248), (0.109, 0.538, 0.7248), (0.109, 0.538, 0.5953), (-0.109, -0.2225, 0.9056), (-0.109, -0.2225, 0.817), (0.109, -0.2225, 0.9056), (0.109, -0.2225, 0.817), (-0.109, -0.2437, 0.7709), (0.109, -0.2437, 0.7709), (-0.109, -0.05104, 0.7062), (0.109, -0.05104, 0.7062), (-0.109, -0.3017, 0.7371), (0.109, -0.3017, 0.7371), (-0.109, -0.1905, 0.625), (0.109, -0.1905, 0.625), (-0.109, -0.3809, 0.7248), (0.109, -0.3809, 0.7248), (-0.109, -0.3809, 0.5953), (0.109, -0.3809, 0.5953), (-0.109, -0.538, 0.5953), (-0.109, -0.538, 0.7248), (0.109, -0.538, 0.7248), (0.109, -0.538, 0.5953)], [], [(4, 5, 1, 0), (0, 1, 3, 2), (3, 1, 8, 9), (0, 2, 6, 4), (2, 3, 7, 6), (11, 9, 13, 15), (5, 7, 11, 10), (1, 5, 10, 8), (7, 3, 9, 11), (14, 15, 19, 18), (8, 10, 14, 12), (10, 11, 15, 14), (9, 8, 12, 13), (17, 16, 21, 22), (13, 12, 16, 17), (15, 13, 17, 19), (12, 14, 18, 16), (22, 21, 20, 23), (19, 17, 22, 23), (16, 18, 20, 21), (18, 19, 23, 20), (4, 24, 25, 5), (24, 26, 27, 25), (27, 29, 28, 25), (24, 4, 6, 26), (26, 6, 7, 27), (31, 35, 33, 29), (5, 30, 31, 7), (25, 28, 30, 5), (7, 31, 29, 27), (34, 38, 39, 35), (28, 32, 34, 30), (30, 34, 35, 31), (29, 33, 32, 28), (37, 42, 41, 36), (33, 37, 36, 32), (35, 39, 37, 33), (32, 36, 38, 34), (42, 43, 40, 41), (39, 43, 42, 37), (36, 41, 40, 38), (38, 40, 43, 39)])
_uv = me_cube_003.uv_layers.new(name='UVMap')
_uv.uv.foreach_set('vector', [0.6134, 0.1804, 0.6134, 0.2441, 0.722, 0.2441, 0.722, 0.1804, 0.703, 0.1291, 0.703, 0.1927, 0.8094, 0.1927, 0.8094, 0.1291, 0.8094, 0.3485, 0.703, 0.3485, 0.703, 0.3177, 0.8094, 0.3177, 0.5426, 0.659, 0.6703, 0.659, 0.6703, 0.5286, 0.5426, 0.5286, 0.722, 0.1804, 0.722, 0.2441, 0.6134, 0.2441, 0.6134, 0.1804, 0.6383, 0.3237, 0.7324, 0.2772, 0.7607, 0.3014, 0.7064, 0.382, 0.5426, 0.5286, 0.6703, 0.5286, 0.6703, 0.5868, 0.5426, 0.5868, 0.722, 0.2441, 0.6134, 0.2441, 0.6383, 0.3237, 0.7324, 0.2772, 0.6134, 0.2441, 0.722, 0.2441, 0.7324, 0.2772, 0.6383, 0.3237, 0.5426, 0.6685, 0.6703, 0.6685, 0.6703, 0.7801, 0.5426, 0.7801, 0.7324, 0.2772, 0.6383, 0.3237, 0.7064, 0.382, 0.7607, 0.3014, 0.5426, 0.5868, 0.6703, 0.5868, 0.6703, 0.6685, 0.5426, 0.6685, 0.8094, 0.3177, 0.703, 0.3177, 0.703, 0.2806, 0.8094, 0.2806, 0.8094, 0.2469, 0.703, 0.2469, 0.703, 0.1927, 0.8094, 0.1927, 0.8094, 0.2806, 0.703, 0.2806, 0.703, 0.2469, 0.8094, 0.2469, 0.7064, 0.382, 0.7607, 0.3014, 0.7994, 0.3103, 0.7994, 0.4033, 0.7607, 0.3014, 0.7064, 0.382, 0.7994, 0.4033, 0.7994, 0.3103, 0.671, 0.4345, 0.5646, 0.4345, 0.5646, 0.5275, 0.671, 0.5275, 0.7994, 0.4033, 0.7994, 0.3103, 0.876, 0.3103, 0.876, 0.4033, 0.7994, 0.3103, 0.7994, 0.4033, 0.876, 0.4033, 0.876, 0.3103, 0.5426, 0.7801, 0.6703, 0.7801, 0.6703, 0.8721, 0.5426, 0.8721, 0.6134, 0.1804, 0.5047, 0.1804, 0.5047, 0.2441, 0.6134, 0.2441, 0.703, 0.1291, 0.8094, 0.1291, 0.8094, 0.1927, 0.703, 0.1927, 0.8094, 0.3485, 0.8094, 0.3177, 0.703, 0.3177, 0.703, 0.3485, 0.5426, 0.3983, 0.5426, 0.5286, 0.6703, 0.5286, 0.6703, 0.3983, 0.5047, 0.1804, 0.6134, 0.1804, 0.6134, 0.2441, 0.5047, 0.2441, 0.5884, 0.3237, 0.5203, 0.382, 0.466, 0.3014, 0.4944, 0.2772, 0.5426, 0.5286, 0.5426, 0.4716, 0.6703, 0.4716, 0.6703, 0.5286, 0.5047, 0.2441, 0.4944, 0.2772, 0.5884, 0.3237, 0.6134, 0.2441, 0.6134, 0.2441, 0.5884, 0.3237, 0.4944, 0.2772, 0.5047, 0.2441, 0.5426, 0.3899, 0.5426, 0.2782, 0.6703, 0.2782, 0.6703, 0.3899, 0.4944, 0.2772, 0.466, 0.3014, 0.5203, 0.382, 0.5884, 0.3237, 0.5426, 0.4716, 0.5426, 0.3899, 0.6703, 0.3899, 0.6703, 0.4716, 0.8094, 0.3177, 0.8094, 0.2806, 0.703, 0.2806, 0.703, 0.3177, 0.8094, 0.2469, 0.8094, 0.1927, 0.703, 0.1927, 0.703, 0.2469, 0.8094, 0.2806, 0.8094, 0.2469, 0.703, 0.2469, 0.703, 0.2806, 0.5203, 0.382, 0.4273, 0.4033, 0.4273, 0.3103, 0.466, 0.3014, 0.466, 0.3014, 0.4273, 0.3103, 0.4273, 0.4033, 0.5203, 0.382, 0.671, 0.4345, 0.671, 0.5275, 0.5646, 0.5275, 0.5646, 0.4345, 0.4273, 0.4033, 0.3507, 0.4033, 0.3507, 0.3103, 0.4273, 0.3103, 0.4273, 0.3103, 0.3507, 0.3103, 0.3507, 0.4033, 0.4273, 0.4033, 0.5426, 0.2782, 0.5426, 0.1862, 0.6703, 0.1862, 0.6703, 0.2782])
me_cube_003.materials.append(mat_gold)
me_cube_003.update()
me_circle_004 = bpy.data.meshes.new('Circle.004')
me_circle_004.from_pydata([(3.432e-07, -1.053, 0.0), (3.171e-07, -0.9732, 0.3827), (2.427e-07, -0.7448, 0.7071), (1.313e-07, -0.4031, 0.9239), (0.0, 0.0, 1.0), (-1.313e-07, 0.4031, 0.9239), (-2.427e-07, 0.7448, 0.7071), (-3.171e-07, 0.9732, 0.3827), (-3.432e-07, 1.053, 0.0), (-3.171e-07, 0.9732, -0.3827), (-2.427e-07, 0.7448, -0.7071), (-1.313e-07, 0.4031, -0.9239), (0.0, 0.0, -1.0), (1.313e-07, -0.4031, -0.9239), (2.427e-07, -0.7448, -0.7071), (3.171e-07, -0.9732, -0.3827), (0.2427, -0.8879, 0.3492), (0.2427, -0.9611, -1.832e-08), (0.2427, -0.6796, 0.6452), (0.2427, -0.3678, 0.843), (0.2427, 7.907e-08, 0.9124), (0.2426, 0.3678, 0.843), (0.2426, 0.6796, 0.6452), (0.2426, 0.8879, 0.3492), (0.2426, 0.9611, -1.832e-08), (0.2426, 0.8879, -0.3492), (0.2426, 0.6796, -0.6452), (0.2426, 0.3678, -0.843), (0.2426, 7.907e-08, -0.9124), (0.2427, -0.3678, -0.843), (0.2427, -0.6796, -0.6452), (0.2427, -0.8879, -0.3492), (0.2427, -0.9732, 0.3827), (0.2427, -1.053, -1.832e-08), (0.2427, -0.7448, 0.7071), (0.2427, -0.4031, 0.9239), (0.2427, 7.907e-08, 1.0), (0.2426, 0.4031, 0.9239), (0.2426, 0.7448, 0.7071), (0.2426, 0.9732, 0.3827), (0.2426, 1.053, -1.832e-08), (0.2426, 0.9732, -0.3827), (0.2426, 0.7448, -0.7071), (0.2426, 0.4031, -0.9239), (0.2426, 7.907e-08, -1.0), (0.2427, -0.4031, -0.9239), (0.2427, -0.7448, -0.7071), (0.2427, -0.9732, -0.3827), (0.1651, -0.8879, 0.3492), (0.1651, -0.9611, -1.153e-08), (0.1651, -0.6796, 0.6452), (0.1651, -0.3678, 0.843), (0.1651, 5.379e-08, 0.9124), (0.1651, 0.3678, 0.843), (0.1651, 0.6796, 0.6452), (0.1651, 0.8879, 0.3492), (0.1651, 0.9611, -1.153e-08), (0.1651, 0.8879, -0.3492), (0.1651, 0.6796, -0.6452), (0.1651, 0.3678, -0.843), (0.1651, 5.379e-08, -0.9124), (0.1651, -0.3678, -0.843), (0.1651, -0.6796, -0.6452), (0.1651, -0.8879, -0.3492), (-0.2426, -0.8879, 0.3492), (-0.2426, -0.9611, -1.832e-08), (-0.2426, -0.6796, 0.6452), (-0.2426, -0.3678, 0.843), (-0.2427, -7.907e-08, 0.9124), (-0.2427, 0.3678, 0.843), (-0.2427, 0.6796, 0.6452), (-0.2427, 0.8879, 0.3492), (-0.2427, 0.9611, -1.832e-08), (-0.2427, 0.8879, -0.3492), (-0.2427, 0.6796, -0.6452), (-0.2427, 0.3678, -0.843), (-0.2426, -7.907e-08, -0.9124), (-0.2426, -0.3678, -0.843), (-0.2426, -0.6796, -0.6452), (-0.2426, -0.8879, -0.3492), (-0.2426, -0.9732, 0.3827), (-0.2426, -1.053, -1.832e-08), (-0.2426, -0.7448, 0.7071), (-0.2426, -0.4031, 0.9239), (-0.2427, -7.907e-08, 1.0), (-0.2427, 0.4031, 0.9239), (-0.2427, 0.7448, 0.7071), (-0.2427, 0.9732, 0.3827), (-0.2427, 1.053, -1.832e-08), (-0.2427, 0.9732, -0.3827), (-0.2427, 0.7448, -0.7071), (-0.2427, 0.4031, -0.9239), (-0.2426, -7.907e-08, -1.0), (-0.2426, -0.4031, -0.9239), (-0.2426, -0.7448, -0.7071), (-0.2426, -0.9732, -0.3827), (-0.1651, -0.8879, 0.3492), (-0.1651, -0.9611, -1.153e-08), (-0.1651, -0.6796, 0.6452), (-0.1651, -0.3678, 0.843), (-0.1651, -5.379e-08, 0.9124), (-0.1651, 0.3678, 0.843), (-0.1651, 0.6796, 0.6452), (-0.1651, 0.8879, 0.3492), (-0.1651, 0.9611, -1.153e-08), (-0.1651, 0.8879, -0.3492), (-0.1651, 0.6796, -0.6452), (-0.1651, 0.3678, -0.843), (-0.1651, -5.379e-08, -0.9124), (-0.1651, -0.3678, -0.843), (-0.1651, -0.6796, -0.6452), (-0.1651, -0.8879, -0.3492)], [], [(16, 18, 50, 48), (2, 3, 35, 34), (10, 11, 43, 42), (3, 4, 36, 35), (11, 12, 44, 43), (4, 5, 37, 36), (12, 13, 45, 44), (5, 6, 38, 37), (13, 14, 46, 45), (6, 7, 39, 38), (14, 15, 47, 46), (7, 8, 40, 39), (0, 1, 32, 33), (15, 0, 33, 47), (8, 9, 41, 40), (1, 2, 34, 32), (9, 10, 42, 41), (16, 17, 33, 32), (18, 16, 32, 34), (19, 18, 34, 35), (20, 19, 35, 36), (21, 20, 36, 37), (22, 21, 37, 38), (23, 22, 38, 39), (24, 23, 39, 40), (25, 24, 40, 41), (26, 25, 41, 42), (27, 26, 42, 43), (28, 27, 43, 44), (29, 28, 44, 45), (30, 29, 45, 46), (31, 30, 46, 47), (17, 31, 47, 33), (48, 50, 51, 52, 53, 54, 55, 56, 57, 58, 59, 60, 61, 62, 63, 49), (25, 26, 58, 57), (18, 19, 51, 50), (26, 27, 59, 58), (19, 20, 52, 51), (27, 28, 60, 59), (20, 21, 53, 52), (28, 29, 61, 60), (21, 22, 54, 53), (29, 30, 62, 61), (22, 23, 55, 54), (30, 31, 63, 62), (23, 24, 56, 55), (17, 16, 48, 49), (31, 17, 49, 63), (24, 25, 57, 56), (64, 96, 98, 66), (2, 82, 83, 3), (10, 90, 91, 11), (3, 83, 84, 4), (11, 91, 92, 12), (4, 84, 85, 5), (12, 92, 93, 13), (5, 85, 86, 6), (13, 93, 94, 14), (6, 86, 87, 7), (14, 94, 95, 15), (7, 87, 88, 8), (0, 81, 80, 1), (15, 95, 81, 0), (8, 88, 89, 9), (1, 80, 82, 2), (9, 89, 90, 10), (64, 80, 81, 65), (66, 82, 80, 64), (67, 83, 82, 66), (68, 84, 83, 67), (69, 85, 84, 68), (70, 86, 85, 69), (71, 87, 86, 70), (72, 88, 87, 71), (73, 89, 88, 72), (74, 90, 89, 73), (75, 91, 90, 74), (76, 92, 91, 75), (77, 93, 92, 76), (78, 94, 93, 77), (79, 95, 94, 78), (65, 81, 95, 79), (96, 97, 111, 110, 109, 108, 107, 106, 105, 104, 103, 102, 101, 100, 99, 98), (73, 105, 106, 74), (66, 98, 99, 67), (74, 106, 107, 75), (67, 99, 100, 68), (75, 107, 108, 76), (68, 100, 101, 69), (76, 108, 109, 77), (69, 101, 102, 70), (77, 109, 110, 78), (70, 102, 103, 71), (78, 110, 111, 79), (71, 103, 104, 72), (65, 97, 96, 64), (79, 111, 97, 65), (72, 104, 105, 73)])
_uv = me_circle_004.uv_layers.new(name='UVMap')
_uv.uv.foreach_set('vector', [0.1278, 0.2991, 0.1278, 0.3517, 0.1202, 0.3517, 0.1202, 0.2991, 0.09626, 0.6126, 0.09626, 0.555, 0.1202, 0.555, 0.1202, 0.6126, 0.09626, 0.1514, 0.09626, 0.09371, 0.1202, 0.09371, 0.1202, 0.1514, 0.09626, 0.555, 0.09626, 0.4973, 0.1202, 0.4973, 0.1202, 0.555, 0.09626, 0.09371, 0.09626, 0.03605, 0.1202, 0.03605, 0.1202, 0.09371, 0.09626, 0.4973, 0.09626, 0.4396, 0.1202, 0.4396, 0.1202, 0.4973, 0.09626, 0.9585, 0.09626, 0.9009, 0.1202, 0.9009, 0.1202, 0.9585, 0.09626, 0.4396, 0.09626, 0.382, 0.1202, 0.382, 0.1202, 0.4396, 0.09626, 0.9009, 0.09626, 0.8432, 0.1202, 0.8432, 0.1202, 0.9009, 0.09626, 0.382, 0.09626, 0.3243, 0.1202, 0.3243, 0.1202, 0.382, 0.09626, 0.8432, 0.09626, 0.7856, 0.1202, 0.7856, 0.1202, 0.8432, 0.09626, 0.3243, 0.09626, 0.2667, 0.1202, 0.2667, 0.1202, 0.3243, 0.09626, 0.7279, 0.09626, 0.6703, 0.1202, 0.6703, 0.1202, 0.7279, 0.09626, 0.7856, 0.09626, 0.7279, 0.1202, 0.7279, 0.1202, 0.7856, 0.09626, 0.2667, 0.09626, 0.209, 0.1202, 0.209, 0.1202, 0.2667, 0.09626, 0.6703, 0.09626, 0.6126, 0.1202, 0.6126, 0.1202, 0.6703, 0.09626, 0.209, 0.09626, 0.1514, 0.1202, 0.1514, 0.1202, 0.209, 0.1911, 0.2801, 0.1847, 0.2344, 0.1766, 0.2344, 0.1836, 0.2845, 0.2092, 0.3188, 0.1911, 0.2801, 0.1836, 0.2845, 0.2035, 0.3269, 0.2365, 0.3447, 0.2092, 0.3188, 0.2035, 0.3269, 0.2334, 0.3553, 0.2686, 0.3538, 0.2365, 0.3447, 0.2334, 0.3553, 0.2686, 0.3653, 0.3007, 0.3447, 0.2686, 0.3538, 0.2686, 0.3653, 0.3037, 0.3553, 0.3279, 0.3188, 0.3007, 0.3447, 0.3037, 0.3553, 0.3336, 0.3269, 0.346, 0.2801, 0.3279, 0.3188, 0.3336, 0.3269, 0.3535, 0.2845, 0.3524, 0.2344, 0.346, 0.2801, 0.3535, 0.2845, 0.3605, 0.2344, 0.346, 0.1887, 0.3524, 0.2344, 0.3605, 0.2344, 0.3535, 0.1843, 0.3279, 0.1499, 0.346, 0.1887, 0.3535, 0.1843, 0.3336, 0.1418, 0.3007, 0.124, 0.3279, 0.1499, 0.3336, 0.1418, 0.3037, 0.1134, 0.2686, 0.1149, 0.3007, 0.124, 0.3037, 0.1134, 0.2686, 0.1035, 0.2365, 0.124, 0.2686, 0.1149, 0.2686, 0.1035, 0.2334, 0.1134, 0.2092, 0.1499, 0.2365, 0.124, 0.2334, 0.1134, 0.2035, 0.1418, 0.1911, 0.1887, 0.2092, 0.1499, 0.2035, 0.1418, 0.1836, 0.1843, 0.1847, 0.2344, 0.1911, 0.1887, 0.1836, 0.1843, 0.1766, 0.2344, 0.1911, 0.2801, 0.2092, 0.3188, 0.2365, 0.3447, 0.2686, 0.3538, 0.3007, 0.3447, 0.3279, 0.3188, 0.346, 0.2801, 0.3524, 0.2344, 0.346, 0.1887, 0.3279, 0.1499, 0.3007, 0.124, 0.2686, 0.1149, 0.2365, 0.124, 0.2092, 0.1499, 0.1911, 0.1887, 0.1847, 0.2344, 0.1278, 0.7199, 0.1278, 0.7725, 0.1202, 0.7725, 0.1202, 0.7199, 0.1278, 0.3517, 0.1278, 0.4043, 0.1202, 0.4043, 0.1202, 0.3517, 0.1278, 0.7725, 0.1278, 0.8251, 0.1202, 0.8251, 0.1202, 0.7725, 0.1278, 0.4043, 0.1278, 0.4569, 0.1202, 0.4569, 0.1202, 0.4043, 0.1278, 0.8251, 0.1278, 0.8777, 0.1202, 0.8777, 0.1202, 0.8251, 0.1278, 0.4569, 0.1278, 0.5095, 0.1202, 0.5095, 0.1202, 0.4569, 0.1278, 0.03605, 0.1278, 0.08866, 0.1202, 0.08866, 0.1202, 0.03605, 0.1278, 0.5095, 0.1278, 0.5621, 0.1202, 0.5621, 0.1202, 0.5095, 0.1278, 0.08866, 0.1278, 0.1413, 0.1202, 0.1413, 0.1202, 0.08866, 0.1278, 0.5621, 0.1278, 0.6147, 0.1202, 0.6147, 0.1202, 0.5621, 0.1278, 0.1413, 0.1278, 0.1939, 0.1202, 0.1939, 0.1202, 0.1413, 0.1278, 0.6147, 0.1278, 0.6673, 0.1202, 0.6673, 0.1202, 0.6147, 0.1278, 0.2465, 0.1278, 0.2991, 0.1202, 0.2991, 0.1202, 0.2465, 0.1278, 0.1939, 0.1278, 0.2465, 0.1202, 0.2465, 0.1202, 0.1939, 0.1278, 0.6673, 0.1278, 0.7199, 0.1202, 0.7199, 0.1202, 0.6673, 0.1278, 0.2991, 0.1354, 0.2991, 0.1354, 0.3517, 0.1278, 0.3517, 0.09626, 0.6126, 0.07235, 0.6126, 0.07235, 0.555, 0.09626, 0.555, 0.09626, 0.1514, 0.07235, 0.1514, 0.07235, 0.09371, 0.09626, 0.09371, 0.09626, 0.555, 0.07235, 0.555, 0.07235, 0.4973, 0.09626, 0.4973, 0.09626, 0.09371, 0.07235, 0.09371, 0.07235, 0.03605, 0.09626, 0.03605, 0.09626, 0.4973, 0.07235, 0.4973, 0.07235, 0.4396, 0.09626, 0.4396, 0.09626, 0.9585, 0.07235, 0.9585, 0.07235, 0.9009, 0.09626, 0.9009, 0.09626, 0.4396, 0.07235, 0.4396, 0.07235, 0.382, 0.09626, 0.382, 0.09626, 0.9009, 0.07235, 0.9009, 0.07235, 0.8432, 0.09626, 0.8432, 0.09626, 0.382, 0.07235, 0.382, 0.07235, 0.3243, 0.09626, 0.3243, 0.09626, 0.8432, 0.07235, 0.8432, 0.07235, 0.7856, 0.09626, 0.7856, 0.09626, 0.3243, 0.07235, 0.3243, 0.07235, 0.2667, 0.09626, 0.2667, 0.09626, 0.7279, 0.07235, 0.7279, 0.07235, 0.6703, 0.09626, 0.6703, 0.09626, 0.7856, 0.07235, 0.7856, 0.07235, 0.7279, 0.09626, 0.7279, 0.09626, 0.2667, 0.07235, 0.2667, 0.07235, 0.209, 0.09626, 0.209, 0.09626, 0.6703, 0.07235, 0.6703, 0.07235, 0.6126, 0.09626, 0.6126, 0.09626, 0.209, 0.07235, 0.209, 0.07235, 0.1514, 0.09626, 0.1514, 0.3488, 0.2817, 0.3565, 0.2863, 0.3638, 0.2344, 0.3554, 0.2344, 0.33, 0.3219, 0.3359, 0.3303, 0.3565, 0.2863, 0.3488, 0.2817, 0.3018, 0.3487, 0.305, 0.3597, 0.3359, 0.3303, 0.33, 0.3219, 0.2686, 0.3581, 0.2686, 0.37, 0.305, 0.3597, 0.3018, 0.3487, 0.2353, 0.3487, 0.2321, 0.3597, 0.2686, 0.37, 0.2686, 0.3581, 0.2071, 0.3219, 0.2012, 0.3303, 0.2321, 0.3597, 0.2353, 0.3487, 0.1883, 0.2817, 0.1806, 0.2863, 0.2012, 0.3303, 0.2071, 0.3219, 0.1817, 0.2344, 0.1733, 0.2344, 0.1806, 0.2863, 0.1883, 0.2817, 0.1883, 0.187, 0.1806, 0.1825, 0.1733, 0.2344, 0.1817, 0.2344, 0.2071, 0.1469, 0.2012, 0.1385, 0.1806, 0.1825, 0.1883, 0.187, 0.2353, 0.1201, 0.2321, 0.1091, 0.2012, 0.1385, 0.2071, 0.1469, 0.2686, 0.1106, 0.2686, 0.09876, 0.2321, 0.1091, 0.2353, 0.1201, 0.3018, 0.1201, 0.305, 0.1091, 0.2686, 0.09876, 0.2686, 0.1106, 0.33, 0.1469, 0.3359, 0.1385, 0.305, 0.1091, 0.3018, 0.1201, 0.3488, 0.187, 0.3565, 0.1825, 0.3359, 0.1385, 0.33, 0.1469, 0.3554, 0.2344, 0.3638, 0.2344, 0.3565, 0.1825, 0.3488, 0.187, 0.3488, 0.2817, 0.3554, 0.2344, 0.3488, 0.187, 0.33, 0.1469, 0.3018, 0.1201, 0.2686, 0.1106, 0.2353, 0.1201, 0.2071, 0.1469, 0.1883, 0.187, 0.1817, 0.2344, 0.1883, 0.2817, 0.2071, 0.3219, 0.2353, 0.3487, 0.2686, 0.3581, 0.3018, 0.3487, 0.33, 0.3219, 0.1278, 0.7199, 0.1354, 0.7199, 0.1354, 0.7725, 0.1278, 0.7725, 0.1278, 0.3517, 0.1354, 0.3517, 0.1354, 0.4043, 0.1278, 0.4043, 0.1278, 0.7725, 0.1354, 0.7725, 0.1354, 0.8251, 0.1278, 0.8251, 0.1278, 0.4043, 0.1354, 0.4043, 0.1354, 0.4569, 0.1278, 0.4569, 0.1278, 0.8251, 0.1354, 0.8251, 0.1354, 0.8777, 0.1278, 0.8777, 0.1278, 0.4569, 0.1354, 0.4569, 0.1354, 0.5095, 0.1278, 0.5095, 0.1278, 0.03605, 0.1354, 0.03605, 0.1354, 0.08866, 0.1278, 0.08866, 0.1278, 0.5095, 0.1354, 0.5095, 0.1354, 0.5621, 0.1278, 0.5621, 0.1278, 0.08866, 0.1354, 0.08866, 0.1354, 0.1413, 0.1278, 0.1413, 0.1278, 0.5621, 0.1354, 0.5621, 0.1354, 0.6147, 0.1278, 0.6147, 0.1278, 0.1413, 0.1354, 0.1413, 0.1354, 0.1939, 0.1278, 0.1939, 0.1278, 0.6147, 0.1354, 0.6147, 0.1354, 0.6673, 0.1278, 0.6673, 0.1278, 0.2465, 0.1354, 0.2465, 0.1354, 0.2991, 0.1278, 0.2991, 0.1278, 0.1939, 0.1354, 0.1939, 0.1354, 0.2465, 0.1278, 0.2465, 0.1278, 0.6673, 0.1354, 0.6673, 0.1354, 0.7199, 0.1278, 0.7199])
me_circle_004.materials.append(mat_cookie)
me_circle_004.update()
me_circle_005 = bpy.data.meshes.new('Circle.005')
me_circle_005.from_pydata([(0.0, 1.0, 0.0), (-0.3827, 0.9239, 0.0), (-0.7071, 0.7071, 0.0), (-0.9239, 0.3827, 0.0), (-1.0, 0.0, 0.0), (-0.9239, -0.3827, 0.0), (-0.7071, -0.7071, 0.0), (-0.3827, -0.9239, 0.0), (0.0, -1.0, 0.0), (0.3827, -0.9239, 0.0), (0.7071, -0.7071, 0.0), (0.9239, -0.3827, 0.0), (1.0, 0.0, 0.0), (0.9239, 0.3827, 0.0), (0.7071, 0.7071, 0.0), (0.3827, 0.9239, 0.0)], [(1, 0), (2, 1), (3, 2), (4, 3), (5, 4), (6, 5), (7, 6), (8, 7), (9, 8), (10, 9), (11, 10), (12, 11), (13, 12), (14, 13), (15, 14), (0, 15)], [])
_uv = me_circle_005.uv_layers.new(name='UVMap')
_uv.uv.foreach_set('vector', [])
me_circle_005.update()
me_icosphere = bpy.data.meshes.new('Icosphere')
me_icosphere.from_pydata([(0.0, 0.0, -0.2261), (0.1095, -0.1189, -0.1011), (-0.04183, -0.1923, -0.1011), (-0.1354, 0.0, -0.1011), (-0.04183, 0.1923, -0.1011), (0.1095, 0.1189, -0.1011), (0.04183, -0.1923, 0.1011), (-0.1095, -0.1189, 0.1011), (-0.1095, 0.1189, 0.1011), (0.04183, 0.1923, 0.1011), (0.1354, 0.0, 0.1011), (0.0, 0.0, 0.2261)], [], [(0, 1, 2), (1, 0, 5), (0, 2, 3), (0, 3, 4), (0, 4, 5), (1, 5, 10), (2, 1, 6), (3, 2, 7), (4, 3, 8), (5, 4, 9), (1, 10, 6), (2, 6, 7), (3, 7, 8), (4, 8, 9), (5, 9, 10), (6, 10, 11), (7, 6, 11), (8, 7, 11), (9, 8, 11), (10, 9, 11)])
_uv = me_icosphere.uv_layers.new(name='UVMap')
_uv.uv.foreach_set('vector', [0.8185, 0.8684, 0.836, 0.8987, 0.801, 0.8987, 0.836, 0.8987, 0.8535, 0.8684, 0.871, 0.8987, 0.9585, 0.8684, 0.976, 0.8987, 0.941, 0.8987, 0.9235, 0.8684, 0.941, 0.8987, 0.906, 0.8987, 0.8885, 0.8684, 0.906, 0.8987, 0.871, 0.8987, 0.836, 0.8987, 0.871, 0.8987, 0.8535, 0.9291, 0.801, 0.8987, 0.836, 0.8987, 0.8185, 0.9291, 0.941, 0.8987, 0.976, 0.8987, 0.9585, 0.9291, 0.906, 0.8987, 0.941, 0.8987, 0.9235, 0.9291, 0.871, 0.8987, 0.906, 0.8987, 0.8885, 0.9291, 0.836, 0.8987, 0.8535, 0.9291, 0.8185, 0.9291, 0.801, 0.8987, 0.8185, 0.9291, 0.7835, 0.9291, 0.941, 0.8987, 0.9585, 0.9291, 0.9235, 0.9291, 0.906, 0.8987, 0.9235, 0.9291, 0.8885, 0.9291, 0.871, 0.8987, 0.8885, 0.9291, 0.8535, 0.9291, 0.8185, 0.9291, 0.8535, 0.9291, 0.836, 0.9594, 0.7835, 0.9291, 0.8185, 0.9291, 0.801, 0.9594, 0.9235, 0.9291, 0.9585, 0.9291, 0.941, 0.9594, 0.8885, 0.9291, 0.9235, 0.9291, 0.906, 0.9594, 0.8535, 0.9291, 0.8885, 0.9291, 0.871, 0.9594])
me_icosphere.materials.append(mat_cookie)
me_icosphere.update()

# ---- objects
ob_camera = bpy.data.objects.new('Camera', cam_camera)
ob_empty = bpy.data.objects.new('Empty', None)
ob_plane = bpy.data.objects.new('Plane', me_plane)
ob_point = bpy.data.objects.new('Point', light_point)
ob_key = bpy.data.objects.new('key', me_cylinder)
ob_circle = bpy.data.objects.new('Circle', me_circle)
ob_circle_001 = bpy.data.objects.new('Circle.001', me_circle_001)
ob_circle_002 = bpy.data.objects.new('Circle.002', me_circle_002)
ob_circle_003 = bpy.data.objects.new('Circle.003', me_circle_003)
ob_cube_002 = bpy.data.objects.new('Cube.002', me_cube_002)
ob_upper_arc = bpy.data.objects.new('upper arc', me_cube)
ob_upper_arc_001 = bpy.data.objects.new('upper arc.001', me_cube_003)
ob_empty_001 = bpy.data.objects.new('Empty.001', None)
ob_coockie = bpy.data.objects.new('coockie', me_circle_004)
ob_points = bpy.data.objects.new('points', me_circle_005)
ob_icosphere = bpy.data.objects.new('Icosphere', me_icosphere)
_N = ng_spawner.nodes; _L = ng_spawner.links
n0 = _N.new('NodeGroupInput'); n0.name = 'Group Input'; n0.location = (-340, 0)
n1 = _N.new('NodeGroupOutput'); n1.name = 'Group Output'; n1.location = (200, 0)
n2 = _N.new('GeometryNodeInstanceOnPoints'); n2.name = 'Instance on Points'; n2.location = (-89, -27)
n2.inputs[5].default_value = (0.0, 1.571, 0.0)
n3 = _N.new('GeometryNodeObjectInfo'); n3.name = 'Object Info'; n3.location = (-426, -126)
n3.inputs[0].default_value = ob_icosphere
n4 = _N.new('ShaderNodeValue'); n4.name = 'Value'; n4.location = (-284, -314)
n4.outputs[0].default_value = 1.13
_L.new(n2.outputs[0], n1.inputs[0])
_L.new(n0.outputs[0], n2.inputs[0])
_L.new(n3.outputs[4], n2.inputs[2])
_L.new(n4.outputs[0], n2.inputs[6])
n1.is_active_output = True

# ---- transforms, parenting, visibility, modifiers, constraints
ob_camera.location = (8.116, 1.266, 2.198)
ob_camera.rotation_euler = (1.361, -3.685e-07, 1.724)
ob_camera.lock_rotations_4d = False
ob_camera.empty_display_type = 'ARROWS'
ob_camera.color = (0.0, 0.0, 0.0, 0.0)
ob_camera.display_type = 'WIRE'
ob_camera.lineart.crease_threshold = 0.0
ob_empty.location = (-2.783, -4.966, -1.349)
ob_empty.rotation_euler = (1.571, -0.0, 1582.0)
ob_empty.scale = (2.598, 2.598, 2.598)
ob_empty.empty_display_type = 'IMAGE'
ob_empty.empty_display_size = 5.0
ob_plane.location = (-20.13, 0.0, 0.0)
ob_plane.rotation_euler = (-0.0, 1.571, 0.0)
ob_plane.scale = (31.88, 31.88, 31.88)
ob_point.location = (2.16, -0.8314, 2.448)
ob_key.location = (0.0, 0.0, 0.0116)
ob_key.rotation_euler = (0.11, 0.0, 6.042)
ob_circle.parent = ob_key
ob_circle.matrix_parent_inverse = Matrix(((1.0, -0.0, 0.0, -0.0), (-0.0, 0.994, 0.1097, 0.0), (0.0, -0.1097, 0.994, -0.0), (0.0, 0.0, -0.0, 1.0)))
ob_circle.location = (0.0, 0.0, 0.0)
ob_circle.rotation_euler = (0.11, -0.0, 0.0)
ob_circle_001.parent = ob_key
ob_circle_001.matrix_parent_inverse = Matrix(((1.0, -0.0, 0.0, -0.0), (-0.0, 0.994, 0.1097, 0.0), (0.0, -0.1097, 0.994, -0.0), (0.0, 0.0, -0.0, 1.0)))
ob_circle_001.location = (0.0, 0.0, 0.0)
ob_circle_001.rotation_euler = (0.11, -0.0, 0.0)
ob_circle_002.parent = ob_key
ob_circle_002.matrix_parent_inverse = Matrix(((1.0, -0.0, 0.0, -0.0), (-0.0, 0.994, 0.1097, 0.0), (0.0, -0.1097, 0.994, -0.0), (0.0, 0.0, -0.0, 1.0)))
ob_circle_002.location = (0.0, 0.0, 0.0)
ob_circle_002.rotation_euler = (0.11, -0.0, 0.0)
ob_circle_003.parent = ob_key
ob_circle_003.matrix_parent_inverse = Matrix(((1.0, -0.0, 0.0, -0.0), (-0.0, 0.994, 0.1097, 0.0), (0.0, -0.1097, 0.994, -0.0), (0.0, 0.0, -0.0, 1.0)))
ob_circle_003.location = (0.0, 0.0, 0.0)
ob_circle_003.rotation_euler = (0.11, -0.0, 0.0)
ob_cube_002.parent = ob_key
ob_cube_002.matrix_parent_inverse = Matrix(((1.0, -0.0, 0.0, -0.0), (-0.0, 0.994, 0.1097, 0.0), (0.0, -0.1097, 0.994, -0.0), (0.0, 0.0, -0.0, 1.0)))
ob_cube_002.location = (0.0, 0.0, 0.0)
ob_cube_002.rotation_euler = (0.11, -0.0, 0.0)
ob_upper_arc.parent = ob_key
ob_upper_arc.matrix_parent_inverse = Matrix(((1.0, -0.0, 0.0, -0.0), (-0.0, 0.994, 0.1097, 0.0), (0.0, -0.1097, 0.994, -0.0), (0.0, 0.0, -0.0, 1.0)))
ob_upper_arc.location = (0.0, 0.0, 0.0)
ob_upper_arc.rotation_euler = (0.11, -0.0, 0.0)
ob_upper_arc_001.parent = ob_key
ob_upper_arc_001.matrix_parent_inverse = Matrix(((1.0, -0.0, 0.0, -0.0), (-0.0, 0.994, 0.1097, 0.0), (0.0, -0.1097, 0.994, -0.0), (0.0, 0.0, -0.0, 1.0)))
ob_upper_arc_001.location = (0.0, 0.0, 0.0)
ob_upper_arc_001.rotation_euler = (0.11, -0.0, 0.0)
ob_empty_001.location = (-2.881, 0.8092, 1.112)
ob_empty_001.rotation_euler = (1.571, -0.0, 1.571)
ob_empty_001.empty_display_type = 'IMAGE'
ob_empty_001.empty_display_size = 5.0
ob_coockie.location = (0.0, 0.0, 0.02836)
ob_coockie.rotation_euler = (0.0, -0.2618, 5.89)
ob_points.parent = ob_coockie
ob_points.location = (0.0, 0.0, 0.0)
ob_points.rotation_euler = (-0.0, 1.571, 0.0)
ob_points.scale = (0.9512, 1.002, 0.9512)
_m = ob_points.modifiers.new('GeometryNodes', 'NODES')
_m.node_group = ng_spawner
ob_icosphere.location = (0.0, 6.257, 0.0)

# ---- collection membership
scene.collection.objects.link(ob_camera)
scene.collection.objects.link(ob_empty)
scene.collection.objects.link(ob_plane)
scene.collection.objects.link(ob_point)
col_key.objects.link(ob_key)
col_key.objects.link(ob_circle)
col_key.objects.link(ob_circle_001)
col_key.objects.link(ob_circle_002)
col_key.objects.link(ob_circle_003)
col_key.objects.link(ob_cube_002)
col_key.objects.link(ob_upper_arc)
col_key.objects.link(ob_upper_arc_001)
col_biscuit.objects.link(ob_empty_001)
col_biscuit.objects.link(ob_coockie)
col_biscuit.objects.link(ob_points)
col_biscuit.objects.link(ob_icosphere)

# ---- scene / render settings (as saved in the file)
scene.camera = ob_camera
scene.frame_start = 1; scene.frame_end = 80; scene.frame_set(75)
scene.render.engine = 'BLENDER_EEVEE_NEXT'
scene.render.image_settings.color_mode = 'RGB'
scene.render.filter_size = 0.01
scene.eevee.taa_render_samples = 5
bpy.context.view_layer.update()
